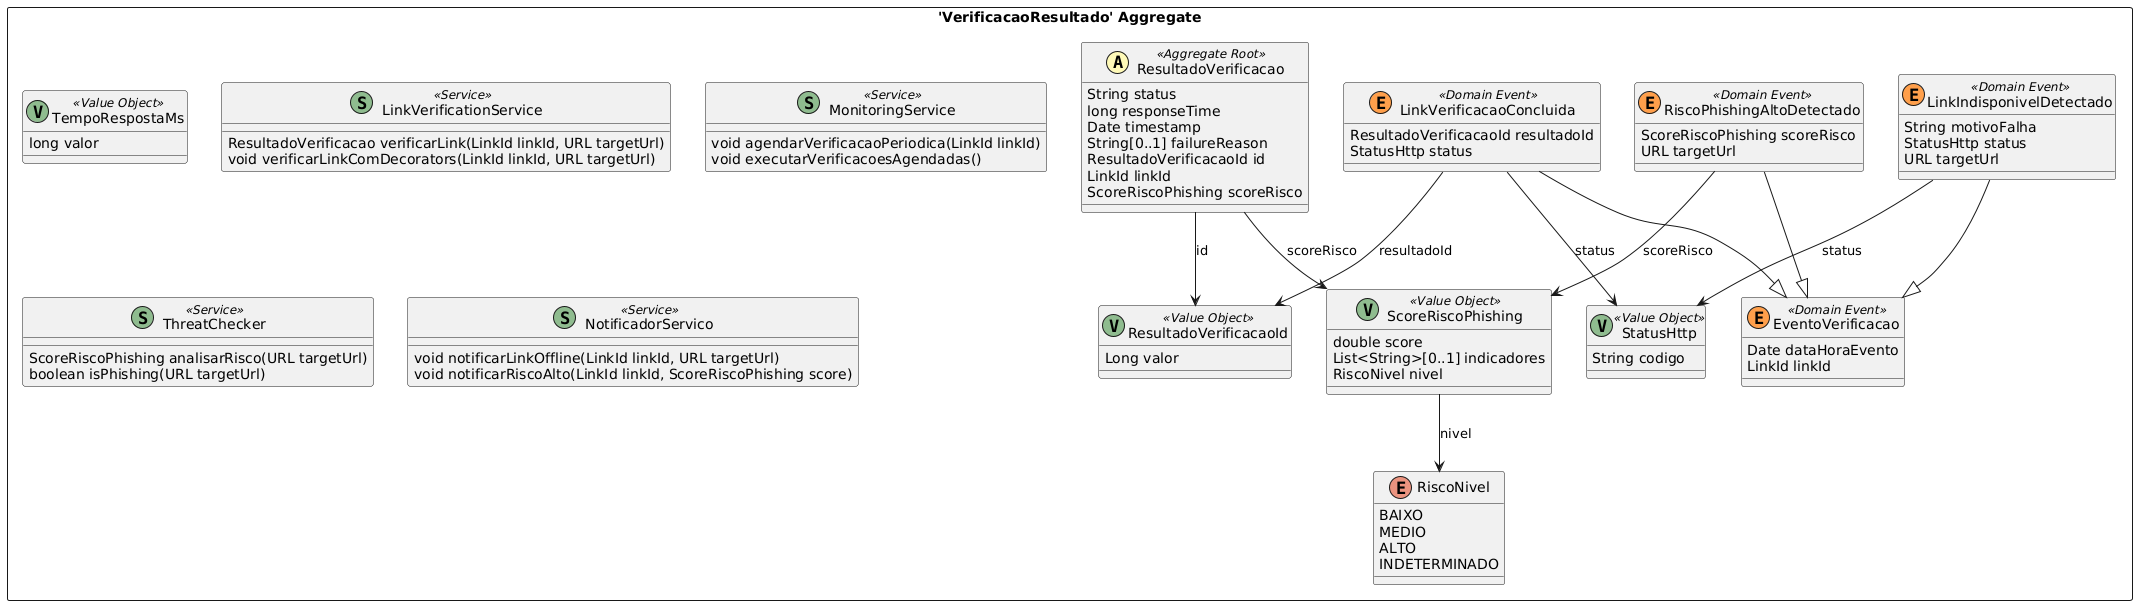

The diagram above was rendered by PlantUML. Its source (embedded in the PNG):
@startuml
skinparam componentStyle uml2

package "'VerificacaoResultado' Aggregate" <<Rectangle>> {
	class ResultadoVerificacao <<(A,#fffab8) Aggregate Root>> {
		String status
		long responseTime
		Date timestamp
		String[0..1] failureReason
		ResultadoVerificacaoId id
		LinkId linkId
		ScoreRiscoPhishing scoreRisco
	}
	class ResultadoVerificacaoId <<(V,DarkSeaGreen) Value Object>> {
		Long valor
	}
	class StatusHttp <<(V,DarkSeaGreen) Value Object>> {
		String codigo
	}
	class TempoRespostaMs <<(V,DarkSeaGreen) Value Object>> {
		long valor
	}
	class ScoreRiscoPhishing <<(V,DarkSeaGreen) Value Object>> {
		double score
		List<String>[0..1] indicadores
		RiscoNivel nivel
	}
	enum RiscoNivel {
		BAIXO
		MEDIO
		ALTO
		INDETERMINADO
	}
	class EventoVerificacao <<(E,#ff9f4b) Domain Event>> {
		Date dataHoraEvento
		LinkId linkId
	}
	class LinkVerificacaoConcluida <<(E,#ff9f4b) Domain Event>> {
		ResultadoVerificacaoId resultadoId
		StatusHttp status
	}
	class RiscoPhishingAltoDetectado <<(E,#ff9f4b) Domain Event>> {
		ScoreRiscoPhishing scoreRisco
		URL targetUrl
	}
	class LinkIndisponivelDetectado <<(E,#ff9f4b) Domain Event>> {
		String motivoFalha
		StatusHttp status
		URL targetUrl
	}
	class LinkVerificationService <<(S,DarkSeaGreen) Service>> {
		ResultadoVerificacao verificarLink(LinkId linkId, URL targetUrl)
		void verificarLinkComDecorators(LinkId linkId, URL targetUrl)
	}
	class MonitoringService <<(S,DarkSeaGreen) Service>> {
		void agendarVerificacaoPeriodica(LinkId linkId)
		void executarVerificacoesAgendadas()
	}
	class ThreatChecker <<(S,DarkSeaGreen) Service>> {
		ScoreRiscoPhishing analisarRisco(URL targetUrl)
		boolean isPhishing(URL targetUrl)
	}
	class NotificadorServico <<(S,DarkSeaGreen) Service>> {
		void notificarLinkOffline(LinkId linkId, URL targetUrl)
		void notificarRiscoAlto(LinkId linkId, ScoreRiscoPhishing score)
	}
}
LinkVerificacaoConcluida --> ResultadoVerificacaoId : resultadoId
ResultadoVerificacao --> ResultadoVerificacaoId : id
LinkIndisponivelDetectado --> StatusHttp : status
ResultadoVerificacao --> ScoreRiscoPhishing : scoreRisco
ScoreRiscoPhishing --> RiscoNivel : nivel
RiscoPhishingAltoDetectado --> ScoreRiscoPhishing : scoreRisco
LinkVerificacaoConcluida --> StatusHttp : status
LinkVerificacaoConcluida --|> EventoVerificacao
RiscoPhishingAltoDetectado --|> EventoVerificacao
LinkIndisponivelDetectado --|> EventoVerificacao
@enduml